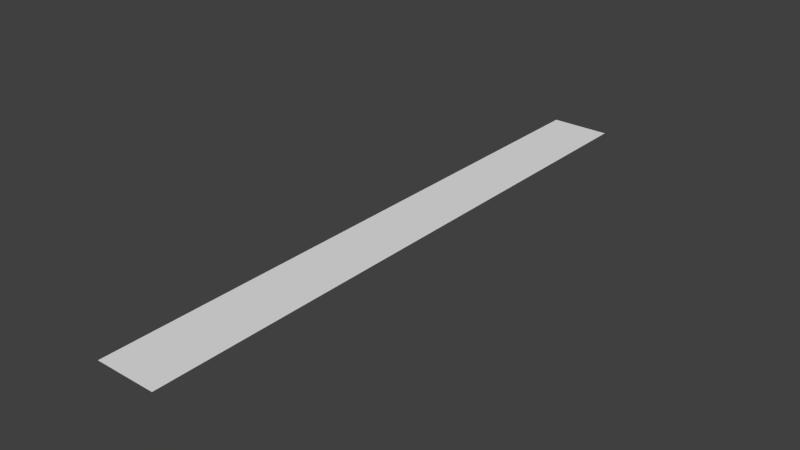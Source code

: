 # Source: RodeLoper.blend  (saved by Blender 2.71.0; exported with 4.5.12 LTS)
import bpy
from mathutils import Matrix  # noqa: F401  (used for matrix-valued properties, if any)

bpy.ops.wm.read_factory_settings(use_empty=True)
scene = bpy.context.scene
scene.name = 'Scene'

# ---- collections
col_collection_1 = bpy.data.collections.new('Collection 1'); scene.collection.children.link(col_collection_1)

# ---- world
world_world = bpy.data.worlds.new('World'); scene.world = world_world
world_world.color = (0.05088, 0.05088, 0.05088)
world_world.use_sun_shadow = False
world_world.sun_shadow_jitter_overblur = 0.0
world_world.cycles.sampling_method = 'MANUAL'
world_world.cycles.sample_map_resolution = 256

# ---- meshes
me_plane = bpy.data.meshes.new('Plane')
me_plane.from_pydata([(-1.25, -12.5, 0.0), (1.25, -12.5, 0.0), (-1.25, 12.5, 0.0), (1.25, 12.5, 0.0)], [], [(0, 1, 3, 2)])
_uv = me_plane.uv_layers.new(name='UVMap')
_uv.uv.foreach_set('vector', [-1.634, 0.2634, -1.634, -0.1634, 2.634, -0.1634, 2.634, 0.2634])
me_plane.use_remesh_preserve_volume = False
me_plane.use_remesh_preserve_attributes = False
me_plane.use_mirror_vertex_groups = False
me_plane.update()

# ---- objects
ob_plane = bpy.data.objects.new('Plane', me_plane)

# ---- transforms, parenting, visibility, modifiers, constraints
ob_plane.location = (0.0, 0.0, 0.0)
ob_plane.lineart.crease_threshold = 0.0

# ---- collection membership
col_collection_1.objects.link(ob_plane)

# ---- scene / render settings (as saved in the file)
scene.frame_start = 1; scene.frame_end = 250; scene.frame_set(1)
scene.render.engine = 'BLENDER_EEVEE_NEXT'
scene.render.resolution_percentage = 50
scene.render.dither_intensity = 0.0
scene.cycles.use_denoising = False
scene.cycles.samples = 10
scene.cycles.sampling_pattern = 'TABULATED_SOBOL'
scene.cycles.light_sampling_threshold = 0.0
scene.cycles.use_adaptive_sampling = False
scene.cycles.use_light_tree = False
scene.cycles.blur_glossy = 0.0
scene.cycles.volume_bounces = 1
scene.cycles.pixel_filter_type = 'GAUSSIAN'
scene.cycles.sample_clamp_indirect = 0.0
scene.view_settings.view_transform = 'Standard'
bpy.context.view_layer.update()

# ---- added for rendering (the .blend has no active camera and no usable light): camera, sun
cam_auto = bpy.data.cameras.new('AutoCamera')
cam_auto.lens = 50.0
cam_auto.sensor_width = 36.0
cam_auto.clip_end = 1000.0
ob_auto_camera = bpy.data.objects.new('AutoCamera', cam_auto)
scene.collection.objects.link(ob_auto_camera)
ob_auto_camera.location = (23.246, -27.8952, 18.5968)
ob_auto_camera.rotation_euler = (1.09748, -7.21219e-08, 0.694738)
scene.camera = ob_auto_camera
light_auto_sun = bpy.data.lights.new('AutoSun', 'SUN')
light_auto_sun.energy = 3.0
light_auto_sun.angle = 0.0523599
ob_auto_sun = bpy.data.objects.new('AutoSun', light_auto_sun)
scene.collection.objects.link(ob_auto_sun)
ob_auto_sun.rotation_euler = (0.872665, 0.174533, 0.523599)
bpy.context.view_layer.update()
